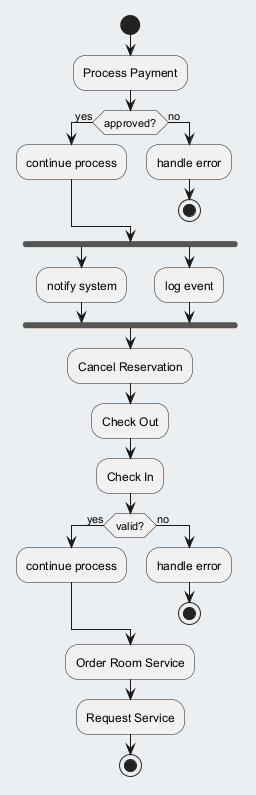

The diagram above was rendered by PlantUML. Its source (embedded in the PNG):
@startuml
skinparam backgroundColor #ECEFF1
skinparam classBackgroundColor #FFFFFF
skinparam classBorderColor #455A64
start
:Process Payment;
if (approved?) then (yes)
:continue process;
else (no)
:handle error;
stop
endif
fork
:notify system;
fork again
:log event;
end fork
:Cancel Reservation;
:Check Out;
:Check In;
if (valid?) then (yes)
:continue process;
else (no)
:handle error;
stop
endif
:Order Room Service;
:Request Service;
stop
@enduml